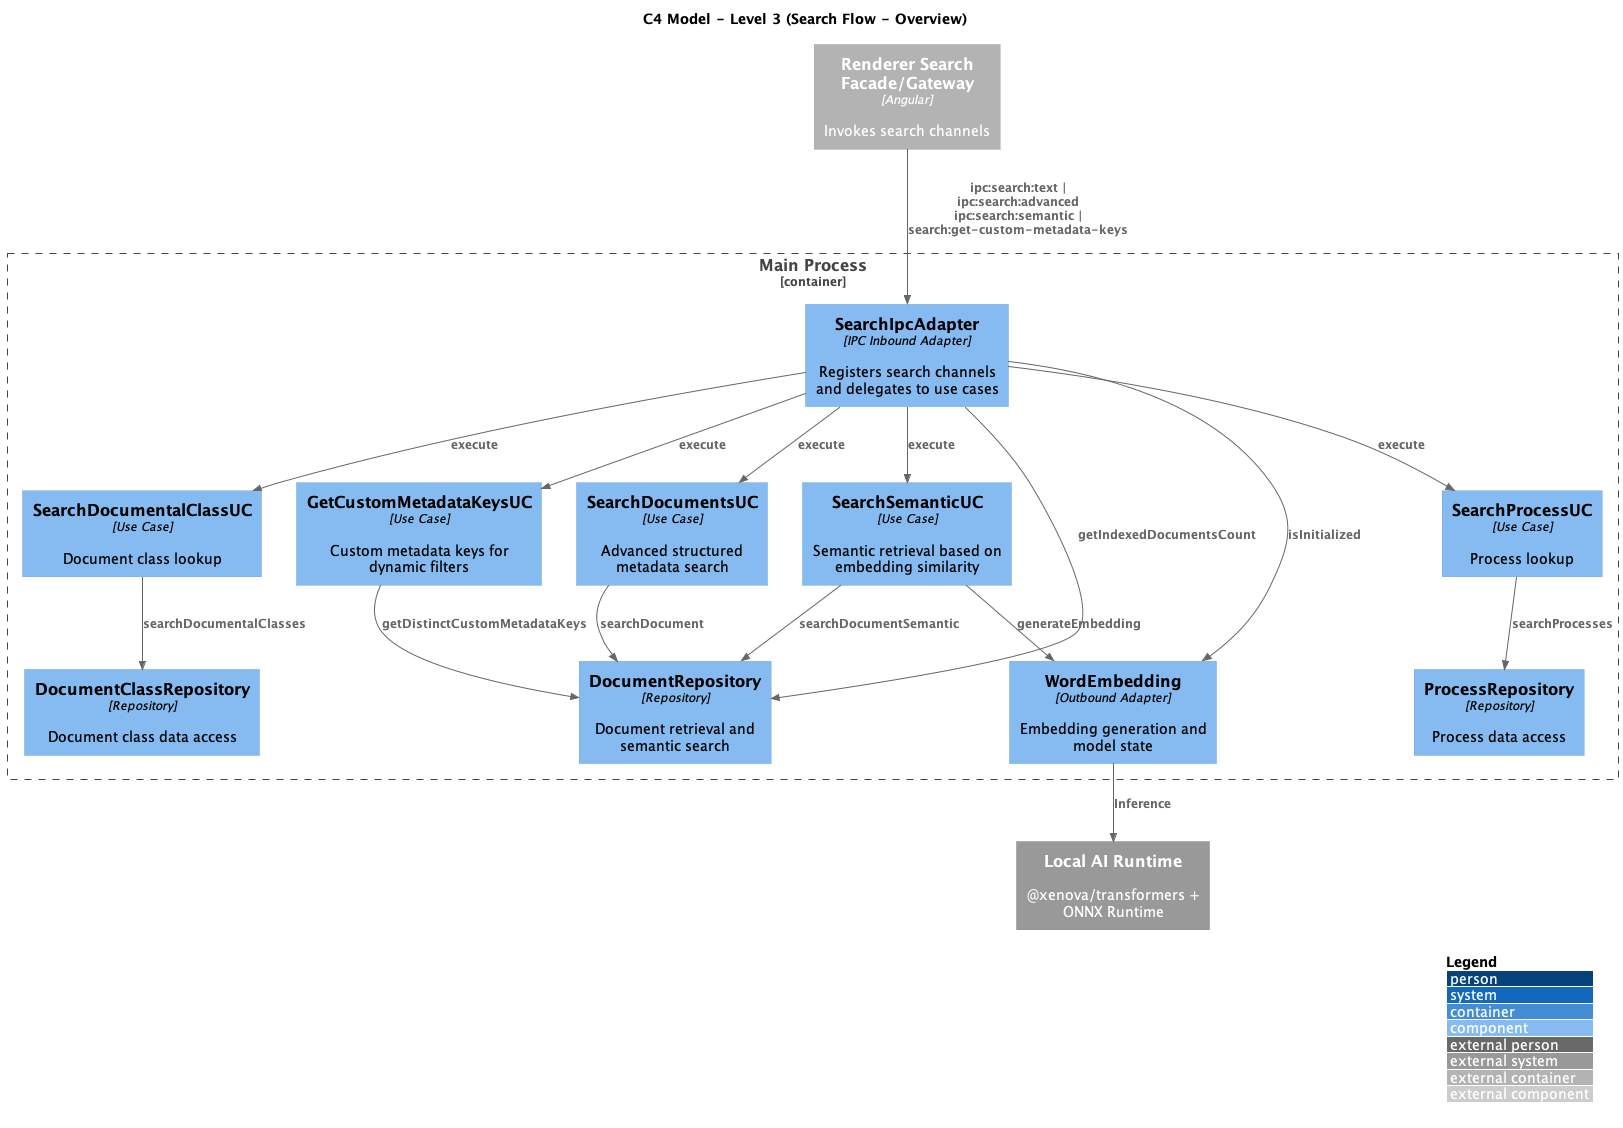

The diagram above was rendered by PlantUML. Its source (embedded in the PNG):
@startuml C3_Main_Search_Flow_No_Repos
!includeurl https://raw.githubusercontent.com/plantuml-stdlib/C4-PlantUML/master/C4_Component.puml

title C4 Model - Level 3 (Search Flow - Overview)

LAYOUT_WITH_LEGEND()

Container_Boundary(main_container, "Main Process") {
  Component(search_ipc, "SearchIpcAdapter", "IPC Inbound Adapter", "Registers search channels and delegates to use cases")

  Component(search_docs_uc, "SearchDocumentsUC", "Use Case", "Advanced structured metadata search")
  Component(search_semantic_uc, "SearchSemanticUC", "Use Case", "Semantic retrieval based on embedding similarity")
  Component(search_class_uc, "SearchDocumentalClassUC", "Use Case", "Document class lookup")
  Component(search_process_uc, "SearchProcessUC", "Use Case", "Process lookup")
  Component(custom_keys_uc, "GetCustomMetadataKeysUC", "Use Case", "Custom metadata keys for dynamic filters")

  Component(doc_repo, "DocumentRepository", "Repository", "Document retrieval and semantic search")
  Component(doc_class_repo, "DocumentClassRepository", "Repository", "Document class data access")
  Component(process_repo, "ProcessRepository", "Repository", "Process data access")
  Component(word_embedding, "WordEmbedding", "Outbound Adapter", "Embedding generation and model state")
}

Container_Ext(renderer, "Renderer Search Facade/Gateway", "Angular", "Invokes search channels")
System_Ext(ai_runtime, "Local AI Runtime", "@xenova/transformers + ONNX Runtime")

Rel(renderer, search_ipc, "ipc:search:text | ipc:search:advanced\nipc:search:semantic | search:get-custom-metadata-keys")

Rel(search_ipc, search_docs_uc, "execute")
Rel(search_ipc, search_semantic_uc, "execute")
Rel(search_ipc, search_class_uc, "execute")
Rel(search_ipc, search_process_uc, "execute")
Rel(search_ipc, custom_keys_uc, "execute")
Rel(search_ipc, word_embedding, "isInitialized")
Rel(search_ipc, doc_repo, "getIndexedDocumentsCount")

Rel(search_docs_uc, doc_repo, "searchDocument")
Rel(search_semantic_uc, word_embedding, "generateEmbedding")
Rel(search_semantic_uc, doc_repo, "searchDocumentSemantic")
Rel(search_class_uc, doc_class_repo, "searchDocumentalClasses")
Rel(search_process_uc, process_repo, "searchProcesses")
Rel(custom_keys_uc, doc_repo, "getDistinctCustomMetadataKeys")

Rel(word_embedding, ai_runtime, "Inference")

@enduml